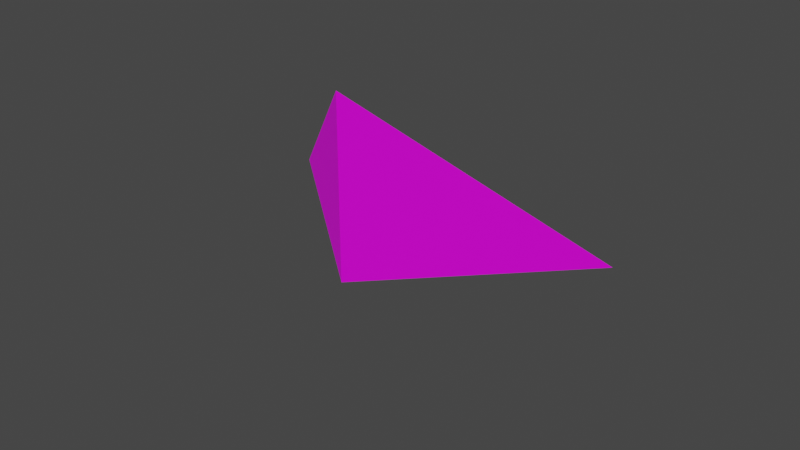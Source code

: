 # Source: semilla.blend  (saved by Blender 2.83.18; exported with 4.5.12 LTS)
import bpy
from mathutils import Matrix  # noqa: F401  (used for matrix-valued properties, if any)

bpy.ops.wm.read_factory_settings(use_empty=True)
scene = bpy.context.scene
scene.name = 'Scene'

# ---- collections
col_collection = bpy.data.collections.new('Collection'); scene.collection.children.link(col_collection)

# ---- images (referenced by path relative to the original .blend; pixels are not part of the script)
import os
ASSET_DIR = os.environ.get("B2B_ASSET_DIR", "")  # directory of the original .blend (textures are referenced by path, not embedded)
HERE = os.path.dirname(os.path.abspath(__file__))  # packed textures are extracted next to this script under _unpacked/

def load_image(name, relpath, width, height, colorspace="sRGB"):
    """Load a texture the original file referenced (path relative to the .blend, or extracted next to this script)."""
    p = next((c for c in (os.path.join(HERE, relpath), os.path.join(ASSET_DIR, relpath)) if relpath and os.path.exists(c)), "")
    if p:
        img = bpy.data.images.load(p, check_existing=True)
        img.name = name
    else:  # same state as the original file: an image datablock whose file is absent (Cycles renders it pink)
        img = bpy.data.images.new(name, width, height)
        img.source = "FILE"
        img.filepath = "//" + (relpath or name)
    img.colorspace_settings.name = colorspace
    return img
img_tex_semilla = load_image('tex_semilla', 'tex_semilla.png', 1024, 1024, 'sRGB')

# ---- materials (node trees are filled in below, after node groups)
mat_mat_semilla = bpy.data.materials.new('mat_semilla')
mat_mat_semilla.alpha_threshold = 0.0
mat_mat_semilla.use_transparent_shadow = False
mat_mat_semilla.line_color = (0.0, 0.0, 0.0, 1.0)

# ---- material node trees
mat_mat_semilla.use_nodes = True; mat_mat_semilla.node_tree.nodes.clear()
_N = mat_mat_semilla.node_tree.nodes; _L = mat_mat_semilla.node_tree.links
n0 = _N.new('ShaderNodeOutputMaterial'); n0.name = 'Material Output'; n0.location = (300, 300)
n1 = _N.new('ShaderNodeBsdfPrincipled'); n1.name = 'Principled BSDF'; n1.location = (10, 300)
n1.distribution = 'GGX'
n1.subsurface_method = 'BURLEY'
n1.inputs[2].default_value = 0.4
n1.inputs[3].default_value = 1.45
n1.inputs[27].default_value = (0.0, 0.0, 0.0, 1.0)
n1.inputs[28].default_value = 1.0
n2 = _N.new('ShaderNodeTexImage'); n2.name = 'Image Texture'; n2.location = (-280, 280)
n2.image = img_tex_semilla
_L.new(n1.outputs[0], n0.inputs[0])
_L.new(n2.outputs[0], n1.inputs[0])
n0.is_active_output = True

# ---- world
world_world = bpy.data.worlds.new('World'); scene.world = world_world
world_world.use_nodes = True; world_world.node_tree.nodes.clear()
_N = world_world.node_tree.nodes; _L = world_world.node_tree.links
n0 = _N.new('ShaderNodeOutputWorld'); n0.name = 'World Output'; n0.location = (300, 300)
n1 = _N.new('ShaderNodeBackground'); n1.name = 'Background'; n1.location = (10, 300)
n1.inputs[0].default_value = (0.05088, 0.05088, 0.05088, 1.0)
_L.new(n1.outputs[0], n0.inputs[0])
n0.is_active_output = True
world_world.color = (0.05088, 0.05088, 0.05088)
world_world.use_sun_shadow = False
world_world.sun_shadow_jitter_overblur = 0.0

# ---- meshes
me_cube = bpy.data.meshes.new('Cube')
me_cube.from_pydata([(0.7233, -0.3307, -0.2791), (-0.5428, 1.328, -0.7199), (-0.3181, -0.2263, 0.6836), (0.1986, -0.7528, 0.3092)], [], [(0, 2, 3), (3, 2, 1), (1, 0, 3), (2, 0, 1)])
_uv = me_cube.uv_layers.new(name='UVMap')
_uv.uv.foreach_set('vector', [1.0, 0.07363, 0.5009, 0.2986, 0.6723, 0.0, 0.1776, 1.0, 0.0, 0.7119, 0.5009, 0.0, 0.5009, 0.0, 0.5009, 0.9314, 0.1776, 1.0, 0.5009, 0.2986, 1.0, 0.07363, 1.0, 0.9857])
me_cube.materials.append(mat_mat_semilla)
me_cube.use_remesh_preserve_volume = False
me_cube.use_remesh_preserve_attributes = False
me_cube.use_mirror_vertex_groups = False
me_cube.update()

# ---- objects
ob_cube = bpy.data.objects.new('Cube', me_cube)

# ---- transforms, parenting, visibility, modifiers, constraints
ob_cube.location = (0.0003356, 0.05966, -0.002667)
ob_cube.rotation_euler = (0.1105, 0.8221, -2.033)
ob_cube.lock_rotations_4d = False
ob_cube.empty_display_type = 'ARROWS'
ob_cube.lineart.crease_threshold = 0.0

# ---- collection membership
col_collection.objects.link(ob_cube)

# ---- scene / render settings (as saved in the file)
scene.frame_start = 1; scene.frame_end = 250; scene.frame_set(0)
scene.render.engine = 'BLENDER_EEVEE_NEXT'
scene.cycles.use_denoising = False
scene.cycles.samples = 128
scene.cycles.sampling_pattern = 'TABULATED_SOBOL'
scene.cycles.use_adaptive_sampling = False
scene.cycles.use_light_tree = False
scene.view_settings.view_transform = 'Filmic'
bpy.context.view_layer.update()

# ---- added for rendering (the .blend has no active camera and no usable light): camera, sun
cam_auto = bpy.data.cameras.new('AutoCamera')
cam_auto.lens = 50.0
cam_auto.sensor_width = 36.0
cam_auto.clip_end = 1000.0
ob_auto_camera = bpy.data.objects.new('AutoCamera', cam_auto)
scene.collection.objects.link(ob_auto_camera)
ob_auto_camera.location = (4.25474, -4.96688, 3.16333)
ob_auto_camera.rotation_euler = (1.09748, -7.21219e-08, 0.694738)
scene.camera = ob_auto_camera
light_auto_sun = bpy.data.lights.new('AutoSun', 'SUN')
light_auto_sun.energy = 3.0
light_auto_sun.angle = 0.0523599
ob_auto_sun = bpy.data.objects.new('AutoSun', light_auto_sun)
scene.collection.objects.link(ob_auto_sun)
ob_auto_sun.rotation_euler = (0.872665, 0.174533, 0.523599)
bpy.context.view_layer.update()
